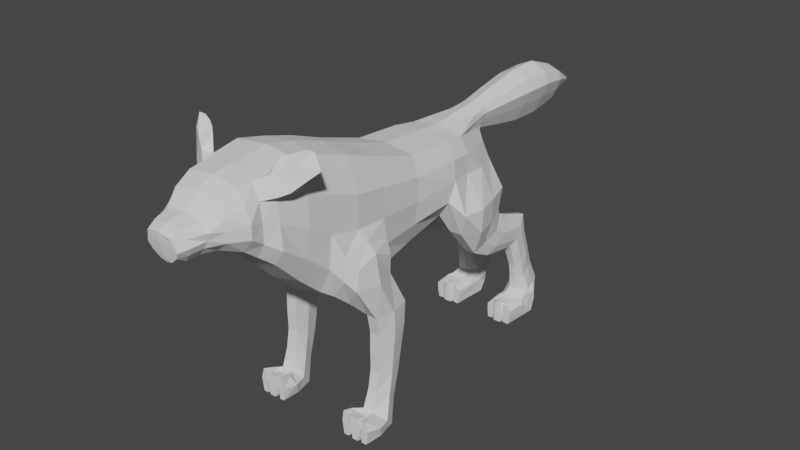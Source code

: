 # Source: 0501_AnimalBase.blend  (saved by Blender 4.2.66; exported with 4.5.12 LTS)
import bpy
from mathutils import Matrix  # noqa: F401  (used for matrix-valued properties, if any)

bpy.ops.wm.read_factory_settings(use_empty=True)
scene = bpy.context.scene
scene.name = 'Scene'

# ---- collections
col_collection = bpy.data.collections.new('Collection'); scene.collection.children.link(col_collection)

# ---- world
world_world = bpy.data.worlds.new('World'); scene.world = world_world
world_world.use_nodes = True; world_world.node_tree.nodes.clear()
_N = world_world.node_tree.nodes; _L = world_world.node_tree.links
n0 = _N.new('ShaderNodeOutputWorld'); n0.name = 'World Output'; n0.location = (300, 300)
n1 = _N.new('ShaderNodeBackground'); n1.name = 'Background'; n1.location = (10, 300)
n1.inputs[0].default_value = (0.05088, 0.05088, 0.05088, 1.0)
_L.new(n1.outputs[0], n0.inputs[0])
n0.is_active_output = True
world_world.color = (0.05088, 0.05088, 0.05088)
world_world.use_sun_shadow = False
world_world.sun_shadow_jitter_overblur = 0.0

# ---- meshes
me_cube = bpy.data.meshes.new('Cube')
me_cube.from_pydata([(0.5192, -1.0, -0.2938), (0.4849, -1.0, 0.6696), (0.5223, 1.068, -1.863), (0.5731, 1.079, 0.4842), (0.0, 1.066, -2.037), (0.0, 1.079, 0.5549), (0.0, -1.0, -0.3438), (0.0, -1.0, 0.7311), (0.558, 0.0, -1.186), (0.5923, 0.0, 0.7797), (0.0, 0.0, 0.8504), (0.0, 0.0, -1.307), (0.4808, 0.4727, -1.602), (0.5535, 0.5, 0.6666), (0.0, 0.5, 0.7373), (0.0, 0.5, -1.756), (0.5458, 1.7, -1.772), (0.5731, 1.693, 0.2489), (0.0, 1.693, -1.833), (0.0, 1.693, 0.3196), (0.4135, 3.498, -1.49), (0.562, 3.498, -0.1003), (0.0, 3.498, -1.49), (0.0, 3.498, -0.02963), (0.0, 2.595, -1.675), (0.4515, 2.595, -1.648), (0.562, 2.595, -0.03989), (0.0, 2.595, 0.0308), (0.209, 4.876, -1.229), (0.2214, 4.863, -0.4092), (0.0, 4.863, -1.229), (0.1929, 4.932, -0.3368), (0.2891, 3.933, -1.543), (0.2429, 4.369, -1.498), (0.3403, 4.369, -0.2637), (0.511, 3.933, -0.1542), (0.0, 3.933, -1.543), (0.0, 4.369, -1.498), (0.08503, 4.932, -0.5026), (0.0, 3.933, -0.05552), (0.4331, 4.863, -0.8582), (0.2881, 4.863, -0.5749), (0.6701, 2.595, -0.3958), (0.6725, 2.595, -0.8223), (0.6091, 2.595, -1.249), (0.6974, 3.383, -1.125), (0.7435, 3.498, -0.76), (0.7045, 3.498, -0.3948), (0.6644, 1.646, -1.295), (0.7278, 1.693, -0.7567), (0.7253, 1.693, -0.2185), (0.7297, 0.461, -1.135), (0.793, 0.4478, -0.5139), (0.7907, 0.5, 0.1072), (0.7287, 0.0, -0.7678), (0.792, 0.0, -0.2284), (0.7897, 0.0, 0.311), (0.0, -1.553, -0.2199), (0.2512, -1.553, -0.1927), (0.3429, -1.553, 0.3313), (0.6985, -1.0, -0.0559), (0.704, -1.0, 0.1859), (0.6124, -1.0, 0.4278), (0.555, -0.5, 0.7203), (0.0, -0.5, 0.791), (0.0, -0.5, -0.8067), (0.5912, -0.5, -0.686), (0.793, 1.031, -0.6648), (0.7907, 1.055, -0.09309), (0.3415, 4.928, -1.074), (0.0, 4.863, -0.5918), (0.0, 4.863, -0.8191), (0.0, 4.863, -1.024), (0.6612, 3.933, -0.7994), (0.6588, 3.933, -0.4274), (0.6469, 4.369, -0.8355), (0.5138, 4.369, -0.5044), (0.6995, -0.5, 0.3916), (0.7315, -0.5, -0.007876), (0.7698, -0.5, -0.4073), (0.2038, 5.002, -0.2645), (0.1239, 5.002, -0.4302), (0.1184, 5.584, -0.5436), (0.2618, 5.002, -0.119), (0.2192, 5.002, -0.009477), (0.1138, 6.166, -0.6416), (0.0, 5.002, 0.0621), (0.0, 5.002, -0.4471), (0.0, 4.932, -0.5194), (0.2529, 4.634, -0.05933), (0.0, 4.587, 0.01644), (0.2547, 4.771, -0.1718), (0.076, 7.913, -0.3491), (0.05443, 7.913, -0.3865), (0.0, 7.913, -0.3561), (0.0804, 7.913, -0.3163), (0.1068, 7.913, -0.2916), (0.0, 7.913, -0.3099), (0.0, 7.913, -0.2754), (0.0, 7.913, -0.3903), (0.1132, 6.748, -0.6537), (0.1202, 7.331, -0.5486), (0.238, 5.584, -0.2958), (0.2675, 6.166, -0.3228), (0.2712, 6.748, -0.3261), (0.227, 7.331, -0.3272), (0.2476, 7.331, 0.01333), (0.3017, 6.748, 0.1779), (0.2972, 6.166, 0.1677), (0.2611, 5.584, 0.08561), (0.3044, 7.331, -0.133), (0.3859, 6.748, -0.03862), (0.3791, 6.166, -0.04298), (0.3248, 5.584, -0.07822), (0.0, 7.331, 0.1089), (0.0, 6.748, 0.3193), (0.0, 6.166, 0.3054), (0.0, 5.584, 0.1927), (0.0, 5.584, -0.5688), (0.0, 6.166, -0.674), (0.0, 6.748, -0.687), (0.0, 7.331, -0.5711), (0.9219, 3.557, -1.386), (0.7482, 3.69, -1.837), (0.5094, 3.683, -1.837), (0.3942, 3.992, -1.837), (0.4166, 4.427, -1.837), (0.4156, 4.845, -1.807), (0.694, 4.865, -1.807), (0.8629, 4.427, -1.837), (0.8734, 4.427, -1.386), (0.9616, 3.992, -1.837), (0.9832, 3.992, -1.386), (0.7165, 4.922, -1.386), (0.718, 4.134, -2.387), (0.5212, 4.129, -2.389), (0.4262, 4.361, -2.283), (0.3564, 4.687, -2.134), (0.4439, 5.0, -1.99), (0.6058, 5.022, -1.98), (0.7926, 4.687, -2.134), (0.7568, 4.361, -2.283), (0.7617, 4.742, -2.484), (0.7859, 5.001, -2.299), (0.5945, 5.267, -2.109), (0.4588, 5.25, -2.121), (0.3798, 5.001, -2.299), (0.4279, 4.742, -2.484), (0.5274, 4.558, -2.615), (0.7021, 4.562, -2.613), (0.7291, 5.44, -2.635), (0.6796, 5.633, -2.47), (0.5908, 5.831, -2.301), (0.4827, 5.819, -2.312), (0.4706, 5.633, -2.47), (0.455, 5.44, -2.635), (0.5374, 5.303, -2.752), (0.6766, 5.306, -2.749), (0.804, 5.814, -3.803), (0.7368, 6.07, -3.813), (0.6266, 6.324, -3.823), (0.4461, 6.324, -3.823), (0.3897, 6.07, -3.813), (0.366, 5.814, -3.803), (0.5208, 5.603, -3.795), (0.6939, 5.606, -3.795), (0.7334, 5.546, -2.918), (0.73, 5.66, -3.211), (0.732, 5.729, -3.505), (0.6863, 5.952, -3.467), (0.7055, 5.848, -3.134), (0.6945, 5.733, -2.807), (0.5899, 6.161, -3.429), (0.5891, 6.048, -3.068), (0.5894, 5.918, -2.697), (0.4887, 6.161, -3.431), (0.4945, 6.048, -3.068), (0.4922, 5.918, -2.697), (0.4486, 5.546, -2.918), (0.4516, 5.66, -3.211), (0.4444, 5.729, -3.505), (0.5399, 5.571, -3.531), (0.5423, 5.522, -3.263), (0.5414, 5.414, -2.997), (0.4605, 5.952, -3.467), (0.4447, 5.848, -3.134), (0.456, 5.733, -2.807), (0.6702, 5.574, -3.531), (0.6641, 5.525, -3.261), (0.6664, 5.416, -2.996), (0.8921, 5.517, -4.017), (0.8802, 5.689, -4.163), (0.8709, 5.86, -4.308), (0.3206, 5.86, -4.308), (0.3216, 5.689, -4.163), (0.3065, 5.517, -4.017), (0.4321, 5.395, -3.913), (0.7908, 5.397, -3.916), (0.423, 6.2, -3.982), (0.2983, 5.975, -3.947), (0.5174, 5.545, -3.841), (0.6983, 5.549, -3.842), (0.8065, 5.717, -3.893), (0.3779, 5.717, -3.893), (0.8422, 5.975, -3.947), (0.7004, 6.2, -3.982), (0.6601, 5.14, -4.018), (0.6652, 5.128, -4.162), (0.6563, 5.117, -4.305), (0.523, 5.117, -4.305), (0.5233, 5.128, -4.162), (0.5159, 5.14, -4.018), (0.5542, 5.148, -3.915), (0.6445, 5.148, -3.918), (0.3528, 6.03, -4.145), (0.5026, 5.47, -3.877), (0.3385, 5.832, -4.055), (0.7166, 5.473, -3.879), (0.8092, 5.617, -3.955), (0.3812, 5.617, -3.955), (0.8246, 5.832, -4.055), (0.8144, 6.03, -4.145), (0.7582, 5.305, -4.159), (0.7031, 5.309, -4.297), (0.4508, 5.309, -4.297), (0.4169, 5.302, -4.021), (0.5352, 5.299, -3.923), (0.4356, 5.305, -4.159), (0.6736, 5.299, -3.925), (0.7691, 5.302, -4.021), (0.4277, 5.152, -3.934), (0.3513, 5.152, -4.017), (0.3512, 5.152, -4.163), (0.791, 5.152, -3.936), (0.8581, 5.152, -4.017), (0.8462, 5.152, -4.163), (0.8165, 5.152, -4.308), (0.3685, 5.152, -4.308), (0.7034, 5.152, -4.297), (0.4712, 5.152, -4.297), (0.501, 5.152, -3.923), (0.4893, 5.152, -4.159), (0.701, 5.152, -3.925), (0.7103, 5.152, -4.021), (0.7031, 5.152, -4.159), (0.4769, 5.152, -4.021), (0.6926, 0.8997, -1.936), (0.6855, 1.302, -2.015), (1.043, 0.7595, -1.15), (1.015, 0.714, -1.526), (0.7577, 1.702, -1.906), (1.043, 1.14, -1.035), (1.128, 1.146, -1.566), (0.9773, 1.556, -1.236), (0.9499, 1.575, -1.581), (0.8221, 1.163, -2.202), (0.7674, 1.501, -2.202), (0.8725, 1.874, -2.202), (1.096, 1.501, -2.202), (1.027, 1.151, -2.202), (1.008, 1.874, -2.202), (0.8228, 1.041, -3.92), (0.7008, 1.207, -4.099), (0.7695, 1.402, -4.302), (1.187, 1.207, -4.099), (1.027, 1.041, -3.92), (1.115, 1.402, -4.302), (1.095, 1.524, -2.569), (1.091, 1.483, -2.953), (1.088, 1.45, -3.336), (1.119, 1.344, -3.72), (1.037, 1.549, -3.858), (1.005, 1.7, -3.44), (1.006, 1.775, -3.009), (1.007, 1.854, -2.602), (0.8266, 1.224, -2.536), (0.8295, 1.215, -2.898), (0.8322, 1.219, -3.237), (0.8368, 1.151, -3.588), (1.016, 1.149, -3.588), (1.019, 1.214, -3.237), (1.021, 1.208, -2.899), (1.023, 1.215, -2.536), (0.8752, 1.854, -2.602), (0.8769, 1.775, -3.009), (0.8785, 1.7, -3.44), (0.8477, 1.549, -3.858), (0.7638, 1.344, -3.72), (0.7983, 1.45, -3.336), (0.7963, 1.483, -2.953), (0.7942, 1.524, -2.569), (0.9178, 1.085, -0.8498), (0.9178, 0.6036, -0.9113), (0.8724, 0.6091, -1.357), (0.5734, 0.6929, -1.753), (0.8525, 1.624, -1.04), (0.8072, 1.632, -1.464), (0.6385, 1.674, -1.797), (0.5906, 1.158, -1.875), (0.8608, 0.7101, -3.879), (0.8315, 0.7012, -4.043), (0.8859, 0.6919, -4.296), (1.053, 0.7012, -4.043), (0.9935, 0.7101, -3.879), (0.9962, 0.6919, -4.296), (0.7767, 0.9915, -4.12), (0.8568, 0.9288, -3.949), (1.106, 0.9915, -4.12), (1.043, 1.057, -4.296), (0.9999, 0.9288, -3.949), (0.8382, 1.057, -4.296), (0.6915, 0.7049, -3.84), (0.6606, 0.7049, -4.043), (0.6965, 0.7049, -4.296), (1.204, 0.7049, -4.043), (1.164, 0.7049, -4.296), (1.151, 0.7049, -3.84), (0.795, 0.7049, -3.879), (1.07, 0.7049, -4.296), (1.059, 0.7049, -3.879), (0.786, 0.7049, -4.071), (1.074, 0.7049, -4.071), (0.7861, 0.7049, -4.296), (1.191, 1.042, -4.296), (1.057, 0.8809, -4.296), (1.094, 0.8482, -4.095), (1.043, 0.83, -3.896), (1.116, 0.8845, -3.892), (1.26, 0.9559, -4.071), (0.7043, 0.8845, -3.892), (0.6202, 0.9559, -4.071), (0.7798, 0.8482, -4.095), (0.8137, 0.8809, -4.296), (0.6834, 1.042, -4.296), (0.7887, 0.83, -3.896), (0.3273, -1.307, -0.2037), (0.4394, -1.307, 0.526), (0.0, -1.307, -0.2416), (0.0, -1.307, 0.5865), (0.2023, -1.75, -0.2254), (0.2652, -1.837, 0.2899), (0.0, -1.745, -0.2521), (0.5521, -1.307, -0.02351), (0.5703, -1.307, 0.1597), (0.5397, -1.307, 0.3428), (0.0, -1.553, 0.3747), (0.3594, -1.553, -0.06332), (0.4294, -1.553, 0.06822), (0.476, -1.553, 0.1998), (0.0, -1.844, 0.3326), (0.3012, -1.771, -0.0981), (0.3648, -1.793, 0.03123), (0.315, -1.815, 0.1606), (0.1097, -1.917, -0.2139), (0.2218, -2.001, 0.2186), (0.0, -1.912, -0.2363), (0.0, -2.008, 0.2545), (0.0, -1.954, -0.1128), (0.0, -1.975, -0.008347), (0.0, -1.996, 0.09609), (0.2414, -1.937, -0.1071), (0.3025, -1.959, 0.001511), (0.2621, -1.98, 0.1101), (0.507, -0.75, 0.695), (0.0, -0.75, 0.7702), (0.0, -0.75, -0.5753), (0.6565, -0.75, -0.2316), (0.6494, -0.75, 0.08903), (0.6092, -0.75, 0.4097), (0.5051, -0.75, -0.4899), (1.258, -0.1975, 0.8468), (1.166, -0.1975, 0.8232), (1.019, -0.1975, 1.101), (1.149, -0.1975, 1.106), (0.8494, -0.3931, 0.4588), (0.9385, -0.3012, 0.5233), (1.047, -0.2388, 0.684), (1.112, -0.3288, 0.7059), (0.9517, -0.4832, 0.542), (0.8159, -0.5969, 0.4744), (0.6619, -0.3928, 0.9593), (0.7742, -0.299, 1.002), (0.8868, -0.2324, 1.047), (0.6859, -0.5993, 0.7826), (0.8353, -0.5036, 0.8572), (0.9979, -0.3826, 0.9597)], [], [(54, 55, 78, 79), (3, 68, 50, 17), (365, 369, 0, 6), (295, 291, 251, 253), (363, 364, 7, 1), (13, 14, 10, 9), (15, 12, 8, 11), (368, 62, 61, 367), (0, 60, 342, 335), (4, 2, 12, 15), (3, 5, 14, 13), (25, 24, 22, 20), (2, 4, 18, 16), (5, 3, 17, 19), (6, 0, 335, 337), (27, 26, 21, 23), (51, 52, 55, 54), (292, 293, 249, 248), (19, 17, 26, 27), (16, 18, 24, 25), (67, 68, 53, 52), (33, 37, 30, 28), (31, 38, 81, 80), (23, 21, 35, 39), (90, 89, 84, 86), (20, 22, 36, 32), (32, 36, 37, 33), (76, 75, 40, 41), (26, 42, 47, 21), (33, 28, 127, 126), (17, 50, 42, 26), (45, 20, 124, 123), (42, 43, 46, 47), (38, 88, 87, 81), (73, 46, 122, 132), (48, 16, 25, 44), (34, 76, 41, 29), (44, 25, 20, 45), (291, 292, 248, 251), (20, 32, 125, 124), (52, 53, 56, 55), (68, 3, 13, 53), (12, 51, 54, 8), (53, 13, 9, 56), (62, 1, 336, 344), (61, 62, 344, 343), (367, 61, 60, 366), (366, 60, 0, 369), (363, 1, 62, 368), (293, 294, 246, 249), (68, 67, 49, 50), (56, 9, 63, 77), (55, 56, 77, 78), (9, 10, 64, 63), (11, 8, 66, 65), (8, 54, 79, 66), (43, 44, 45, 46), (50, 49, 43, 42), (49, 48, 44, 43), (30, 72, 69, 28), (72, 71, 40, 69), (71, 70, 41, 40), (21, 47, 74, 35), (47, 46, 73, 74), (75, 73, 132, 130), (35, 74, 76, 34), (74, 73, 75, 76), (46, 45, 123, 122), (101, 121, 99, 93), (105, 101, 93, 92), (110, 105, 92, 95), (91, 31, 80, 83), (89, 91, 83, 84), (35, 34, 91, 89), (34, 29, 31, 91), (41, 70, 88, 38), (39, 35, 89, 90), (29, 41, 38, 31), (97, 95, 92, 94), (98, 96, 95, 97), (99, 94, 92, 93), (106, 110, 95, 96), (114, 106, 96, 98), (86, 84, 109, 117), (117, 109, 108, 116), (116, 108, 107, 115), (115, 107, 106, 114), (84, 83, 113, 109), (109, 113, 112, 108), (108, 112, 111, 107), (107, 111, 110, 106), (83, 80, 102, 113), (113, 102, 103, 112), (112, 103, 104, 111), (111, 104, 105, 110), (80, 81, 82, 102), (102, 82, 85, 103), (103, 85, 100, 104), (104, 100, 101, 105), (81, 87, 118, 82), (82, 118, 119, 85), (85, 119, 120, 100), (100, 120, 121, 101), (123, 124, 135, 134), (124, 125, 136, 135), (130, 129, 128, 133), (128, 129, 140, 139), (122, 123, 131, 132), (132, 131, 129, 130), (69, 40, 133, 128), (28, 69, 128, 127), (40, 75, 130, 133), (32, 33, 126, 125), (138, 139, 144, 145), (134, 135, 148, 149), (126, 127, 138, 137), (129, 131, 141, 140), (127, 128, 139, 138), (131, 123, 134, 141), (125, 126, 137, 136), (135, 136, 147, 148), (141, 134, 149, 142), (136, 137, 146, 147), (137, 138, 145, 146), (140, 141, 142, 143), (139, 140, 143, 144), (143, 142, 150, 151), (147, 146, 154, 155), (144, 143, 151, 152), (146, 145, 153, 154), (142, 149, 157, 150), (149, 148, 156, 157), (148, 147, 155, 156), (145, 144, 152, 153), (169, 168, 158, 159), (172, 169, 159, 160), (175, 172, 160, 161), (181, 180, 163, 164), (184, 175, 161, 162), (187, 181, 164, 165), (168, 187, 165, 158), (180, 184, 162, 163), (155, 154, 186, 178), (178, 186, 185, 179), (179, 185, 184, 180), (150, 157, 189, 166), (166, 189, 188, 167), (167, 188, 187, 168), (157, 156, 183, 189), (189, 183, 182, 188), (188, 182, 181, 187), (154, 153, 177, 186), (186, 177, 176, 185), (185, 176, 175, 184), (156, 155, 178, 183), (183, 178, 179, 182), (182, 179, 180, 181), (153, 152, 174, 177), (177, 174, 173, 176), (176, 173, 172, 175), (152, 151, 171, 174), (174, 171, 170, 173), (173, 170, 169, 172), (151, 150, 166, 171), (171, 166, 167, 170), (170, 167, 168, 169), (195, 219, 216, 194), (217, 215, 196, 197), (196, 215, 219, 195), (214, 221, 192, 193), (164, 163, 203, 200), (161, 160, 205, 198), (160, 159, 204, 205), (159, 158, 202, 204), (163, 162, 199, 203), (158, 165, 201, 202), (165, 164, 200, 201), (162, 161, 198, 199), (223, 222, 207, 208), (224, 223, 208, 209), (226, 225, 211, 212), (227, 224, 209, 210), (228, 226, 212, 213), (229, 228, 213, 206), (225, 227, 210, 211), (222, 229, 206, 207), (200, 203, 219, 215), (198, 205, 221, 214), (205, 204, 220, 221), (204, 202, 218, 220), (203, 199, 216, 219), (202, 201, 217, 218), (201, 200, 215, 217), (199, 198, 214, 216), (196, 195, 231, 230), (226, 196, 230, 240), (194, 193, 237, 232), (197, 196, 226, 228), (225, 226, 240, 245), (191, 190, 234, 235), (193, 192, 223, 224), (224, 227, 241, 239), (192, 221, 220, 191), (191, 220, 218, 190), (194, 216, 214, 193), (190, 218, 217, 197), (235, 234, 243, 244), (231, 232, 241, 245), (234, 233, 242, 243), (232, 237, 239, 241), (230, 231, 245, 240), (236, 235, 244, 238), (222, 223, 238, 244), (195, 194, 232, 231), (229, 222, 244, 243), (197, 228, 242, 233), (227, 225, 245, 241), (190, 197, 233, 234), (228, 229, 243, 242), (223, 192, 236, 238), (192, 191, 235, 236), (193, 224, 239, 237), (209, 208, 207, 210), (210, 207, 206, 211), (211, 206, 213, 212), (251, 252, 254, 253), (246, 247, 256, 255), (252, 251, 248, 249), (247, 250, 257, 256), (296, 295, 253, 254), (298, 297, 250, 247), (297, 296, 254, 250), (294, 298, 247, 246), (279, 278, 261, 265), (271, 270, 264, 266), (250, 254, 260, 257), (252, 249, 259, 258), (254, 252, 258, 260), (249, 246, 255, 259), (308, 307, 302, 304), (306, 305, 300, 299), (287, 286, 263, 262), (270, 279, 265, 264), (286, 271, 266, 263), (278, 287, 262, 261), (255, 256, 290, 275), (275, 290, 289, 276), (276, 289, 288, 277), (277, 288, 287, 278), (257, 260, 274, 283), (283, 274, 273, 284), (284, 273, 272, 285), (285, 272, 271, 286), (258, 259, 282, 267), (267, 282, 281, 268), (268, 281, 280, 269), (269, 280, 279, 270), (256, 257, 283, 290), (290, 283, 284, 289), (289, 284, 285, 288), (288, 285, 286, 287), (260, 258, 267, 274), (274, 267, 268, 273), (273, 268, 269, 272), (272, 269, 270, 271), (259, 255, 275, 282), (282, 275, 276, 281), (281, 276, 277, 280), (280, 277, 278, 279), (12, 2, 298, 294), (16, 48, 296, 297), (2, 16, 297, 298), (48, 49, 295, 296), (51, 12, 294, 293), (67, 52, 292, 291), (52, 51, 293, 292), (49, 67, 291, 295), (300, 302, 303, 299), (302, 300, 301, 304), (309, 306, 299, 303), (305, 310, 301, 300), (307, 309, 303, 302), (310, 308, 304, 301), (263, 266, 308, 310), (332, 331, 320, 322), (325, 324, 318, 321), (265, 261, 306, 309), (324, 323, 315, 318), (329, 330, 312, 311), (314, 316, 319, 321), (312, 313, 322, 320), (311, 312, 320, 317), (315, 314, 321, 318), (327, 326, 319, 316), (330, 333, 313, 312), (333, 332, 322, 313), (334, 329, 311, 317), (323, 328, 314, 315), (328, 327, 316, 314), (331, 334, 317, 320), (326, 325, 321, 319), (309, 307, 325, 326), (264, 265, 327, 328), (266, 264, 328, 323), (265, 309, 326, 327), (308, 266, 323, 324), (307, 308, 324, 325), (305, 306, 334, 331), (306, 261, 329, 334), (263, 310, 332, 333), (262, 263, 333, 330), (261, 262, 330, 329), (310, 305, 331, 332), (335, 342, 346, 58), (342, 343, 347, 346), (336, 338, 345, 59), (343, 344, 348, 347), (60, 61, 343, 342), (1, 7, 338, 336), (59, 345, 349, 340), (348, 59, 340, 352), (58, 346, 350, 339), (346, 347, 351, 350), (344, 336, 59, 348), (337, 335, 58, 57), (340, 349, 356, 354), (350, 351, 361, 360), (341, 339, 353, 355), (351, 352, 362, 361), (347, 348, 352, 351), (57, 58, 339, 341), (353, 360, 357, 355), (361, 362, 359, 358), (360, 361, 358, 357), (362, 354, 356, 359), (339, 350, 360, 353), (352, 340, 354, 362), (377, 376, 371, 370), (79, 366, 369, 66), (78, 367, 366, 79), (77, 368, 367, 78), (63, 64, 364, 363), (65, 66, 369, 365), (372, 373, 370, 371), (376, 382, 372, 371), (382, 385, 373, 372), (385, 377, 370, 373), (363, 368, 379, 383), (383, 379, 378, 384), (384, 378, 377, 385), (63, 363, 383, 380), (380, 383, 384, 381), (381, 384, 385, 382), (77, 63, 380, 374), (374, 380, 381, 375), (375, 381, 382, 376), (368, 77, 374, 379), (379, 374, 375, 378), (378, 375, 376, 377)])
_uv = me_cube.uv_layers.new(name='UVMap')
_uv.uv.foreach_set('vector', [0.4375, 0.625, 0.5, 0.625, 0.5, 0.6875, 0.4375, 0.6875, 0.625, 0.5, 0.5625, 0.5, 0.5625, 0.5, 0.625, 0.5, 0.25, 0.7188, 0.375, 0.7188, 0.375, 0.75, 0.25, 0.75, 0.5, 0.5, 0.5, 0.5, 0.5, 0.5, 0.5, 0.5, 0.625, 0.7188, 0.75, 0.7188, 0.75, 0.75, 0.625, 0.75, 0.625, 0.5625, 0.75, 0.5625, 0.75, 0.625, 0.625, 0.625, 0.25, 0.5625, 0.375, 0.5625, 0.375, 0.625, 0.25, 0.625, 0.5625, 0.7188, 0.5625, 0.75, 0.5, 0.75, 0.5, 0.7188, 0.375, 0.75, 0.4375, 0.75, 0.4375, 0.75, 0.375, 0.75, 0.25, 0.5, 0.375, 0.5, 0.375, 0.5625, 0.25, 0.5625, 0.625, 0.5, 0.75, 0.5, 0.75, 0.5625, 0.625, 0.5625, 0.375, 0.5, 0.25, 0.5, 0.25, 0.5, 0.375, 0.5, 0.375, 0.5, 0.25, 0.5, 0.25, 0.5, 0.375, 0.5, 0.75, 0.5, 0.625, 0.5, 0.625, 0.5, 0.75, 0.5, 0.25, 0.75, 0.375, 0.75, 0.375, 0.75, 0.25, 0.75, 0.75, 0.5, 0.625, 0.5, 0.625, 0.5, 0.75, 0.5, 0.4375, 0.5625, 0.5, 0.5625, 0.5, 0.625, 0.4375, 0.625, 0.5, 0.5625, 0.4375, 0.5625, 0.4375, 0.5625, 0.5, 0.5625, 0.75, 0.5, 0.625, 0.5, 0.625, 0.5, 0.75, 0.5, 0.375, 0.5, 0.25, 0.5, 0.25, 0.5, 0.375, 0.5, 0.5, 0.5, 0.5625, 0.5, 0.5625, 0.5625, 0.5, 0.5625, 0.375, 0.5, 0.25, 0.5, 0.25, 0.5, 0.375, 0.5, 0.625, 0.5, 0.5625, 0.5, 0.5625, 0.5, 0.625, 0.5, 0.75, 0.5, 0.625, 0.5, 0.625, 0.5, 0.75, 0.5, 0.75, 0.5, 0.625, 0.5, 0.625, 0.5, 0.75, 0.5, 0.375, 0.5, 0.25, 0.5, 0.25, 0.5, 0.375, 0.5, 0.375, 0.5, 0.25, 0.5, 0.25, 0.5, 0.375, 0.5, 0.5625, 0.5, 0.5, 0.5, 0.5, 0.5, 0.5625, 0.5, 0.625, 0.5, 0.5625, 0.5, 0.5625, 0.5, 0.625, 0.5, 0.375, 0.5, 0.375, 0.5, 0.375, 0.5, 0.375, 0.5, 0.625, 0.5, 0.5625, 0.5, 0.5625, 0.5, 0.625, 0.5, 0.4375, 0.5, 0.375, 0.5, 0.375, 0.5, 0.4072, 0.5, 0.5625, 0.5, 0.5, 0.5, 0.5, 0.5, 0.5625, 0.5, 0.5625, 0.5, 0.5625, 0.375, 0.5625, 0.375, 0.5625, 0.5, 0.5, 0.5, 0.5, 0.5, 0.5, 0.5, 0.5, 0.5, 0.4375, 0.5, 0.375, 0.5, 0.375, 0.5, 0.4375, 0.5, 0.625, 0.5, 0.5625, 0.5, 0.5625, 0.5, 0.625, 0.5, 0.4375, 0.5, 0.375, 0.5, 0.375, 0.5, 0.4375, 0.5, 0.5, 0.5, 0.5, 0.5625, 0.5, 0.5625, 0.5, 0.5, 0.375, 0.5, 0.375, 0.5, 0.375, 0.5, 0.375, 0.5, 0.5, 0.5625, 0.5625, 0.5625, 0.5625, 0.625, 0.5, 0.625, 0.5625, 0.5, 0.625, 0.5, 0.625, 0.5625, 0.5625, 0.5625, 0.375, 0.5625, 0.4375, 0.5625, 0.4375, 0.625, 0.375, 0.625, 0.5625, 0.5625, 0.625, 0.5625, 0.625, 0.625, 0.5625, 0.625, 0.5625, 0.75, 0.625, 0.75, 0.625, 0.75, 0.5625, 0.75, 0.5, 0.75, 0.5625, 0.75, 0.5625, 0.75, 0.5, 0.75, 0.5, 0.7188, 0.5, 0.75, 0.4375, 0.75, 0.4375, 0.7188, 0.4375, 0.7188, 0.4375, 0.75, 0.375, 0.75, 0.375, 0.7188, 0.625, 0.7188, 0.625, 0.75, 0.5625, 0.75, 0.5625, 0.7188, 0.4375, 0.5625, 0.375, 0.5625, 0.375, 0.5625, 0.4375, 0.5625, 0.5625, 0.5, 0.5, 0.5, 0.5, 0.5, 0.5625, 0.5, 0.5625, 0.625, 0.625, 0.625, 0.625, 0.6875, 0.5625, 0.6875, 0.5, 0.625, 0.5625, 0.625, 0.5625, 0.6875, 0.5, 0.6875, 0.625, 0.625, 0.75, 0.625, 0.75, 0.6875, 0.625, 0.6875, 0.25, 0.625, 0.375, 0.625, 0.375, 0.6875, 0.25, 0.6875, 0.375, 0.625, 0.4375, 0.625, 0.4375, 0.6875, 0.375, 0.6875, 0.5, 0.5, 0.4375, 0.5, 0.4375, 0.5, 0.5, 0.5, 0.5625, 0.5, 0.5, 0.5, 0.5, 0.5, 0.5625, 0.5, 0.5, 0.5, 0.4375, 0.5, 0.4375, 0.5, 0.5, 0.5, 0.375, 0.375, 0.4375, 0.375, 0.4449, 0.5, 0.375, 0.5, 0.4375, 0.375, 0.5, 0.375, 0.5, 0.5, 0.4449, 0.5, 0.5, 0.375, 0.5625, 0.375, 0.5625, 0.5, 0.5, 0.5, 0.625, 0.5, 0.5625, 0.5, 0.5625, 0.5, 0.625, 0.5, 0.5625, 0.5, 0.5, 0.5, 0.5, 0.5, 0.5625, 0.5, 0.5, 0.5, 0.5, 0.5, 0.5, 0.5, 0.5, 0.5, 0.625, 0.5, 0.5625, 0.5, 0.5625, 0.5, 0.625, 0.5, 0.5625, 0.5, 0.5, 0.5, 0.5, 0.5, 0.5625, 0.5, 0.5, 0.5, 0.4375, 0.5, 0.4072, 0.5, 0.5, 0.5, 0.5625, 0.5, 0.5625, 0.375, 0.5625, 0.375, 0.5625, 0.5, 0.625, 0.5, 0.5625, 0.5, 0.5625, 0.5, 0.625, 0.5, 0.625, 0.5, 0.625, 0.5, 0.625, 0.5, 0.625, 0.5, 0.625, 0.5, 0.625, 0.5, 0.625, 0.5, 0.625, 0.5, 0.625, 0.5, 0.625, 0.5, 0.625, 0.5, 0.625, 0.5, 0.625, 0.5, 0.625, 0.5, 0.625, 0.5, 0.625, 0.5, 0.625, 0.5, 0.625, 0.5, 0.625, 0.5, 0.625, 0.5, 0.5625, 0.5, 0.5625, 0.375, 0.5625, 0.375, 0.5625, 0.5, 0.75, 0.5, 0.625, 0.5, 0.625, 0.5, 0.75, 0.5, 0.625, 0.5, 0.5625, 0.5, 0.5625, 0.5, 0.625, 0.5, 0.75, 0.5, 0.625, 0.5, 0.625, 0.5, 0.75, 0.5, 0.75, 0.5, 0.625, 0.5, 0.625, 0.5, 0.75, 0.5, 0.5625, 0.375, 0.625, 0.375, 0.625, 0.5, 0.5625, 0.5, 0.625, 0.5, 0.625, 0.5, 0.625, 0.5, 0.625, 0.5, 0.75, 0.5, 0.625, 0.5, 0.625, 0.5, 0.75, 0.5, 0.75, 0.5, 0.625, 0.5, 0.625, 0.5, 0.75, 0.5, 0.75, 0.5, 0.625, 0.5, 0.625, 0.5, 0.75, 0.5, 0.75, 0.5, 0.625, 0.5, 0.625, 0.5, 0.75, 0.5, 0.75, 0.5, 0.625, 0.5, 0.625, 0.5, 0.75, 0.5, 0.625, 0.5, 0.625, 0.5, 0.625, 0.5, 0.625, 0.5, 0.625, 0.5, 0.625, 0.5, 0.625, 0.5, 0.625, 0.5, 0.625, 0.5, 0.625, 0.5, 0.625, 0.5, 0.625, 0.5, 0.625, 0.5, 0.625, 0.5, 0.625, 0.5, 0.625, 0.5, 0.625, 0.5, 0.625, 0.5, 0.625, 0.5, 0.625, 0.5, 0.625, 0.5, 0.625, 0.5, 0.625, 0.5, 0.625, 0.5, 0.625, 0.5, 0.625, 0.5, 0.625, 0.5, 0.625, 0.5, 0.625, 0.5, 0.625, 0.5, 0.625, 0.5, 0.625, 0.5, 0.625, 0.5, 0.5625, 0.5, 0.5625, 0.5, 0.625, 0.5, 0.625, 0.5, 0.5625, 0.5, 0.5625, 0.5, 0.625, 0.5, 0.625, 0.5, 0.5625, 0.5, 0.5625, 0.5, 0.625, 0.5, 0.625, 0.5, 0.5625, 0.5, 0.5625, 0.5, 0.625, 0.5, 0.5625, 0.5, 0.5625, 0.375, 0.5625, 0.375, 0.5625, 0.5, 0.5625, 0.5, 0.5625, 0.375, 0.5625, 0.375, 0.5625, 0.5, 0.5625, 0.5, 0.5625, 0.375, 0.5625, 0.375, 0.5625, 0.5, 0.5625, 0.5, 0.5625, 0.375, 0.5625, 0.375, 0.5625, 0.5, 0.4072, 0.5, 0.375, 0.5, 0.375, 0.5, 0.4072, 0.5, 0.375, 0.5, 0.375, 0.5, 0.375, 0.5, 0.375, 0.5, 0.5, 0.5, 0.4072, 0.5, 0.4072, 0.5, 0.5, 0.5, 0.4072, 0.5, 0.4072, 0.5, 0.4072, 0.5, 0.4072, 0.5, 0.5, 0.5, 0.4072, 0.5, 0.4072, 0.5, 0.5, 0.5, 0.5, 0.5, 0.4072, 0.5, 0.4072, 0.5, 0.5, 0.5, 0.4449, 0.5, 0.5, 0.5, 0.5, 0.5, 0.4072, 0.5, 0.375, 0.5, 0.4449, 0.5, 0.4072, 0.5, 0.375, 0.5, 0.5, 0.5, 0.5, 0.5, 0.5, 0.5, 0.5, 0.5, 0.375, 0.5, 0.375, 0.5, 0.375, 0.5, 0.375, 0.5, 0.375, 0.5, 0.4072, 0.5, 0.4072, 0.5, 0.375, 0.5, 0.4072, 0.5, 0.375, 0.5, 0.375, 0.5, 0.4072, 0.5, 0.375, 0.5, 0.375, 0.5, 0.375, 0.5, 0.375, 0.5, 0.4072, 0.5, 0.4072, 0.5, 0.4072, 0.5, 0.4072, 0.5, 0.375, 0.5, 0.4072, 0.5, 0.4072, 0.5, 0.375, 0.5, 0.4072, 0.5, 0.4072, 0.5, 0.4072, 0.5, 0.4072, 0.5, 0.375, 0.5, 0.375, 0.5, 0.375, 0.5, 0.375, 0.5, 0.375, 0.5, 0.375, 0.5, 0.375, 0.5, 0.375, 0.5, 0.4072, 0.5, 0.4072, 0.5, 0.4072, 0.5, 0.4072, 0.5, 0.375, 0.5, 0.375, 0.5, 0.375, 0.5, 0.375, 0.5, 0.375, 0.5, 0.375, 0.5, 0.375, 0.5, 0.375, 0.5, 0.4072, 0.5, 0.4072, 0.5, 0.4072, 0.5, 0.4072, 0.5, 0.4072, 0.5, 0.4072, 0.5, 0.4072, 0.5, 0.4072, 0.5, 0.4072, 0.5, 0.4072, 0.5, 0.4072, 0.5, 0.4072, 0.5, 0.375, 0.5, 0.375, 0.5, 0.375, 0.5, 0.375, 0.5, 0.4072, 0.5, 0.4072, 0.5, 0.4072, 0.5, 0.4072, 0.5, 0.375, 0.5, 0.375, 0.5, 0.375, 0.5, 0.375, 0.5, 0.4072, 0.5, 0.4072, 0.5, 0.4072, 0.5, 0.4072, 0.5, 0.4072, 0.5, 0.375, 0.5, 0.375, 0.5, 0.4072, 0.5, 0.375, 0.5, 0.375, 0.5, 0.375, 0.5, 0.375, 0.5, 0.375, 0.5, 0.4072, 0.5, 0.4072, 0.5, 0.375, 0.5, 0.4072, 0.5, 0.4072, 0.5, 0.4072, 0.5, 0.4072, 0.5, 0.4072, 0.5, 0.4072, 0.5, 0.4072, 0.5, 0.4072, 0.5, 0.375, 0.5, 0.4072, 0.5, 0.4072, 0.5, 0.375, 0.5, 0.375, 0.5, 0.375, 0.5, 0.375, 0.5, 0.375, 0.5, 0.375, 0.5, 0.375, 0.5, 0.375, 0.5, 0.375, 0.5, 0.4072, 0.5, 0.375, 0.5, 0.375, 0.5, 0.4072, 0.5, 0.4072, 0.5, 0.4072, 0.5, 0.4072, 0.5, 0.4072, 0.5, 0.375, 0.5, 0.375, 0.5, 0.375, 0.5, 0.375, 0.5, 0.375, 0.5, 0.375, 0.5, 0.375, 0.5, 0.375, 0.5, 0.375, 0.5, 0.375, 0.5, 0.375, 0.5, 0.375, 0.5, 0.375, 0.5, 0.375, 0.5, 0.375, 0.5, 0.375, 0.5, 0.4072, 0.5, 0.4072, 0.5, 0.4072, 0.5, 0.4072, 0.5, 0.4072, 0.5, 0.4072, 0.5, 0.4072, 0.5, 0.4072, 0.5, 0.4072, 0.5, 0.4072, 0.5, 0.4072, 0.5, 0.4072, 0.5, 0.4072, 0.5, 0.375, 0.5, 0.375, 0.5, 0.4072, 0.5, 0.4072, 0.5, 0.375, 0.5, 0.375, 0.5, 0.4072, 0.5, 0.4072, 0.5, 0.375, 0.5, 0.375, 0.5, 0.4072, 0.5, 0.375, 0.5, 0.375, 0.5, 0.375, 0.5, 0.375, 0.5, 0.375, 0.5, 0.375, 0.5, 0.375, 0.5, 0.375, 0.5, 0.375, 0.5, 0.375, 0.5, 0.375, 0.5, 0.375, 0.5, 0.375, 0.5, 0.375, 0.5, 0.375, 0.5, 0.375, 0.5, 0.375, 0.5, 0.375, 0.5, 0.375, 0.5, 0.375, 0.5, 0.375, 0.5, 0.375, 0.5, 0.375, 0.5, 0.375, 0.5, 0.375, 0.5, 0.4072, 0.5, 0.4072, 0.5, 0.375, 0.5, 0.375, 0.5, 0.4072, 0.5, 0.4072, 0.5, 0.375, 0.5, 0.375, 0.5, 0.4072, 0.5, 0.4072, 0.5, 0.375, 0.5, 0.4072, 0.5, 0.4072, 0.5, 0.4072, 0.5, 0.4072, 0.5, 0.4072, 0.5, 0.4072, 0.5, 0.4072, 0.5, 0.4072, 0.5, 0.4072, 0.5, 0.4072, 0.5, 0.4072, 0.5, 0.4072, 0.5, 0.4072, 0.5, 0.4072, 0.5, 0.4072, 0.5, 0.4072, 0.5, 0.4072, 0.5, 0.4072, 0.5, 0.4072, 0.5, 0.4072, 0.5, 0.4072, 0.5, 0.4072, 0.5, 0.4072, 0.5, 0.4072, 0.5, 0.375, 0.5, 0.375, 0.5, 0.375, 0.5, 0.375, 0.5, 0.4072, 0.5, 0.375, 0.5, 0.375, 0.5, 0.4072, 0.5, 0.375, 0.5, 0.375, 0.5, 0.375, 0.5, 0.375, 0.5, 0.375, 0.5, 0.4072, 0.5, 0.4072, 0.5, 0.375, 0.5, 0.375, 0.5, 0.375, 0.5, 0.375, 0.5, 0.375, 0.5, 0.375, 0.5, 0.4072, 0.5, 0.4072, 0.5, 0.375, 0.5, 0.4072, 0.5, 0.4072, 0.5, 0.4072, 0.5, 0.4072, 0.5, 0.4072, 0.5, 0.4072, 0.5, 0.4072, 0.5, 0.4072, 0.5, 0.375, 0.5, 0.375, 0.5, 0.375, 0.5, 0.375, 0.5, 0.4072, 0.5, 0.4072, 0.5, 0.4072, 0.5, 0.4072, 0.5, 0.4072, 0.5, 0.375, 0.5, 0.375, 0.5, 0.4072, 0.5, 0.375, 0.5, 0.375, 0.5, 0.375, 0.5, 0.375, 0.5, 0.4072, 0.5, 0.4072, 0.5, 0.4072, 0.5, 0.4072, 0.5, 0.375, 0.5, 0.4072, 0.5, 0.4072, 0.5, 0.375, 0.5, 0.375, 0.5, 0.375, 0.5, 0.375, 0.5, 0.375, 0.5, 0.375, 0.5, 0.375, 0.5, 0.375, 0.5, 0.375, 0.5, 0.4072, 0.5, 0.375, 0.5, 0.375, 0.5, 0.4072, 0.5, 0.4072, 0.5, 0.4072, 0.5, 0.4072, 0.5, 0.4072, 0.5, 0.375, 0.5, 0.375, 0.5, 0.375, 0.5, 0.375, 0.5, 0.4072, 0.5, 0.4072, 0.5, 0.4072, 0.5, 0.4072, 0.5, 0.375, 0.5, 0.375, 0.5, 0.375, 0.5, 0.375, 0.5, 0.375, 0.5, 0.4072, 0.5, 0.4072, 0.5, 0.375, 0.5, 0.4072, 0.5, 0.4072, 0.5, 0.4072, 0.5, 0.4072, 0.5, 0.4072, 0.5, 0.4072, 0.5, 0.4072, 0.5, 0.4072, 0.5, 0.375, 0.5, 0.375, 0.5, 0.375, 0.5, 0.375, 0.5, 0.4072, 0.5, 0.4072, 0.5, 0.4072, 0.5, 0.4072, 0.5, 0.4072, 0.5, 0.375, 0.5, 0.375, 0.5, 0.4072, 0.5, 0.375, 0.5, 0.375, 0.5, 0.375, 0.5, 0.375, 0.5, 0.375, 0.5, 0.375, 0.5, 0.375, 0.5, 0.375, 0.5, 0.375, 0.5, 0.375, 0.5, 0.375, 0.5, 0.375, 0.5, 0.375, 0.5, 0.375, 0.5, 0.375, 0.5, 0.375, 0.5, 0.4072, 0.5, 0.375, 0.5, 0.375, 0.5, 0.4072, 0.5, 0.375, 0.5, 0.375, 0.5, 0.375, 0.5, 0.375, 0.5, 0.4072, 0.5, 0.4072, 0.5, 0.4072, 0.5, 0.4072, 0.5, 0.375, 0.5, 0.4072, 0.5, 0.4072, 0.5, 0.375, 0.5, 0.375, 0.5, 0.375, 0.5, 0.375, 0.5, 0.375, 0.5, 0.4072, 0.5, 0.4072, 0.5, 0.4072, 0.5, 0.4072, 0.5, 0.4072, 0.5, 0.4072, 0.5, 0.4072, 0.5, 0.4072, 0.5, 0.375, 0.5, 0.375, 0.5, 0.375, 0.5, 0.375, 0.5, 0.4072, 0.5, 0.4072, 0.5, 0.4072, 0.5, 0.4072, 0.5, 0.4072, 0.5, 0.4072, 0.5, 0.4072, 0.5, 0.4072, 0.5, 0.375, 0.5, 0.375, 0.5, 0.375, 0.5, 0.375, 0.5, 0.4072, 0.5, 0.4072, 0.5, 0.4072, 0.5, 0.4072, 0.5, 0.375, 0.5, 0.375, 0.5, 0.375, 0.5, 0.375, 0.5, 0.375, 0.5, 0.375, 0.5, 0.375, 0.5, 0.375, 0.5, 0.4072, 0.5, 0.4072, 0.5, 0.4072, 0.5, 0.4072, 0.5, 0.4072, 0.5, 0.4072, 0.5, 0.4072, 0.5, 0.4072, 0.5, 0.375, 0.5, 0.375, 0.5, 0.375, 0.5, 0.375, 0.5, 0.4072, 0.5, 0.4072, 0.5, 0.4072, 0.5, 0.4072, 0.5, 0.4072, 0.5, 0.4072, 0.5, 0.4072, 0.5, 0.4072, 0.5, 0.375, 0.5, 0.375, 0.5, 0.375, 0.5, 0.375, 0.5, 0.4072, 0.5, 0.4072, 0.5, 0.4072, 0.5, 0.4072, 0.5, 0.4072, 0.5, 0.4072, 0.5, 0.4072, 0.5, 0.4072, 0.5, 0.4072, 0.5, 0.4072, 0.5, 0.4072, 0.5, 0.4072, 0.5, 0.4072, 0.5, 0.4072, 0.5, 0.4072, 0.5, 0.4072, 0.5, 0.375, 0.5, 0.375, 0.5, 0.375, 0.5, 0.375, 0.5, 0.375, 0.5, 0.4072, 0.5, 0.4072, 0.5, 0.375, 0.5, 0.375, 0.5, 0.4072, 0.5, 0.4072, 0.5, 0.375, 0.5, 0.375, 0.5, 0.4072, 0.5, 0.4072, 0.5, 0.375, 0.5, 0.5, 0.5, 0.4375, 0.5, 0.4375, 0.5, 0.5, 0.5, 0.375, 0.5625, 0.375, 0.5, 0.375, 0.5, 0.375, 0.5625, 0.4375, 0.5, 0.5, 0.5, 0.5, 0.5625, 0.4375, 0.5625, 0.375, 0.5, 0.375, 0.5, 0.375, 0.5, 0.375, 0.5, 0.4375, 0.5, 0.5, 0.5, 0.5, 0.5, 0.4375, 0.5, 0.375, 0.5, 0.375, 0.5, 0.375, 0.5, 0.375, 0.5, 0.375, 0.5, 0.4375, 0.5, 0.4375, 0.5, 0.375, 0.5, 0.375, 0.5625, 0.375, 0.5, 0.375, 0.5, 0.375, 0.5625, 0.4375, 0.5625, 0.375, 0.5625, 0.375, 0.5625, 0.4375, 0.5625, 0.4375, 0.5, 0.4375, 0.5, 0.4375, 0.5, 0.4375, 0.5, 0.375, 0.5, 0.4375, 0.5, 0.4375, 0.5, 0.375, 0.5, 0.4375, 0.5, 0.4375, 0.5625, 0.4375, 0.5625, 0.4375, 0.5, 0.4375, 0.5, 0.4375, 0.5, 0.4375, 0.5, 0.4375, 0.5, 0.4375, 0.5625, 0.375, 0.5625, 0.375, 0.5625, 0.4375, 0.5625, 0.4375, 0.5, 0.4375, 0.5, 0.4375, 0.5, 0.4375, 0.5, 0.375, 0.5625, 0.375, 0.5, 0.375, 0.5, 0.375, 0.5625, 0.375, 0.5, 0.375, 0.5, 0.375, 0.5, 0.375, 0.5, 0.4375, 0.5, 0.4375, 0.5625, 0.4375, 0.5625, 0.4375, 0.5, 0.375, 0.5, 0.4375, 0.5, 0.4375, 0.5, 0.375, 0.5, 0.375, 0.5625, 0.375, 0.5, 0.375, 0.5, 0.375, 0.5625, 0.375, 0.5625, 0.375, 0.5, 0.375, 0.5, 0.375, 0.5625, 0.375, 0.5625, 0.375, 0.5, 0.375, 0.5, 0.375, 0.5625, 0.375, 0.5625, 0.375, 0.5, 0.375, 0.5, 0.375, 0.5625, 0.375, 0.5625, 0.375, 0.5, 0.375, 0.5, 0.375, 0.5625, 0.375, 0.5, 0.4375, 0.5, 0.4375, 0.5, 0.375, 0.5, 0.375, 0.5, 0.4375, 0.5, 0.4375, 0.5, 0.375, 0.5, 0.375, 0.5, 0.4375, 0.5, 0.4375, 0.5, 0.375, 0.5, 0.375, 0.5, 0.4375, 0.5, 0.4375, 0.5, 0.375, 0.5, 0.4375, 0.5, 0.4375, 0.5625, 0.4375, 0.5625, 0.4375, 0.5, 0.4375, 0.5, 0.4375, 0.5625, 0.4375, 0.5625, 0.4375, 0.5, 0.4375, 0.5, 0.4375, 0.5625, 0.4375, 0.5625, 0.4375, 0.5, 0.4375, 0.5, 0.4375, 0.5625, 0.4375, 0.5625, 0.4375, 0.5, 0.375, 0.5, 0.375, 0.5, 0.375, 0.5, 0.375, 0.5, 0.375, 0.5, 0.375, 0.5, 0.375, 0.5, 0.375, 0.5, 0.375, 0.5, 0.375, 0.5, 0.375, 0.5, 0.375, 0.5, 0.375, 0.5, 0.375, 0.5, 0.375, 0.5, 0.375, 0.5, 0.4375, 0.5, 0.4375, 0.5, 0.4375, 0.5, 0.4375, 0.5, 0.4375, 0.5, 0.4375, 0.5, 0.4375, 0.5, 0.4375, 0.5, 0.4375, 0.5, 0.4375, 0.5, 0.4375, 0.5, 0.4375, 0.5, 0.4375, 0.5, 0.4375, 0.5, 0.4375, 0.5, 0.4375, 0.5, 0.4375, 0.5625, 0.375, 0.5625, 0.375, 0.5625, 0.4375, 0.5625, 0.4375, 0.5625, 0.375, 0.5625, 0.375, 0.5625, 0.4375, 0.5625, 0.4375, 0.5625, 0.375, 0.5625, 0.375, 0.5625, 0.4375, 0.5625, 0.4375, 0.5625, 0.375, 0.5625, 0.375, 0.5625, 0.4375, 0.5625, 0.375, 0.5625, 0.375, 0.5, 0.375, 0.5, 0.375, 0.5625, 0.375, 0.5, 0.4375, 0.5, 0.4375, 0.5, 0.375, 0.5, 0.375, 0.5, 0.375, 0.5, 0.375, 0.5, 0.375, 0.5, 0.4375, 0.5, 0.5, 0.5, 0.5, 0.5, 0.4375, 0.5, 0.4375, 0.5625, 0.375, 0.5625, 0.375, 0.5625, 0.4375, 0.5625, 0.5, 0.5, 0.5, 0.5625, 0.5, 0.5625, 0.5, 0.5, 0.5, 0.5625, 0.4375, 0.5625, 0.4375, 0.5625, 0.5, 0.5625, 0.5, 0.5, 0.5, 0.5, 0.5, 0.5, 0.5, 0.5, 0.375, 0.5, 0.4375, 0.5, 0.4375, 0.5625, 0.375, 0.5625, 0.4375, 0.5, 0.375, 0.5, 0.375, 0.5, 0.4375, 0.5, 0.4375, 0.5625, 0.375, 0.5625, 0.375, 0.5625, 0.4375, 0.5625, 0.375, 0.5, 0.375, 0.5, 0.375, 0.5, 0.375, 0.5, 0.4375, 0.5, 0.4375, 0.5625, 0.4375, 0.5625, 0.4375, 0.5, 0.375, 0.5, 0.4375, 0.5, 0.4375, 0.5, 0.375, 0.5, 0.375, 0.5, 0.4375, 0.5, 0.4375, 0.5, 0.375, 0.5, 0.375, 0.5, 0.375, 0.5, 0.375, 0.5, 0.375, 0.5, 0.4375, 0.5, 0.4375, 0.5, 0.4375, 0.5, 0.4375, 0.5, 0.4375, 0.5625, 0.375, 0.5625, 0.375, 0.5625, 0.4375, 0.5625, 0.4375, 0.5, 0.4375, 0.5, 0.4375, 0.5, 0.4375, 0.5, 0.375, 0.5625, 0.375, 0.5, 0.375, 0.5, 0.375, 0.5625, 0.4375, 0.5, 0.4375, 0.5625, 0.4375, 0.5625, 0.4375, 0.5, 0.375, 0.5, 0.375, 0.5, 0.375, 0.5, 0.375, 0.5, 0.375, 0.5625, 0.375, 0.5, 0.375, 0.5, 0.375, 0.5625, 0.4375, 0.5, 0.4375, 0.5, 0.4375, 0.5, 0.4375, 0.5, 0.4375, 0.5625, 0.4375, 0.5625, 0.4375, 0.5625, 0.4375, 0.5625, 0.375, 0.5, 0.375, 0.5, 0.375, 0.5, 0.375, 0.5, 0.375, 0.5, 0.375, 0.5, 0.375, 0.5, 0.375, 0.5, 0.375, 0.5625, 0.375, 0.5625, 0.375, 0.5625, 0.375, 0.5625, 0.4375, 0.5, 0.4375, 0.5, 0.4375, 0.5, 0.4375, 0.5, 0.4375, 0.5, 0.4375, 0.5625, 0.4375, 0.5625, 0.4375, 0.5, 0.375, 0.5, 0.375, 0.5625, 0.375, 0.5625, 0.375, 0.5, 0.4375, 0.5625, 0.4375, 0.5, 0.4375, 0.5, 0.4375, 0.5625, 0.4375, 0.5625, 0.4375, 0.5, 0.4375, 0.5, 0.4375, 0.5625, 0.4375, 0.5, 0.4375, 0.5625, 0.4375, 0.5625, 0.4375, 0.5, 0.4375, 0.5, 0.4375, 0.5, 0.4375, 0.5, 0.4375, 0.5, 0.4375, 0.5625, 0.4375, 0.5625, 0.4375, 0.5625, 0.4375, 0.5625, 0.4375, 0.5, 0.4375, 0.5, 0.4375, 0.5, 0.4375, 0.5, 0.4375, 0.5, 0.4375, 0.5, 0.4375, 0.5, 0.4375, 0.5, 0.375, 0.5, 0.375, 0.5625, 0.375, 0.5625, 0.375, 0.5, 0.375, 0.5625, 0.375, 0.5625, 0.375, 0.5625, 0.375, 0.5625, 0.375, 0.5, 0.375, 0.5, 0.375, 0.5, 0.375, 0.5, 0.375, 0.5, 0.375, 0.5, 0.375, 0.5, 0.375, 0.5, 0.375, 0.5625, 0.375, 0.5, 0.375, 0.5, 0.375, 0.5625, 0.375, 0.5, 0.375, 0.5, 0.375, 0.5, 0.375, 0.5, 0.375, 0.75, 0.4375, 0.75, 0.4375, 0.75, 0.375, 0.75, 0.4375, 0.75, 0.5, 0.75, 0.5, 0.75, 0.4375, 0.75, 0.625, 0.75, 0.75, 0.75, 0.75, 0.75, 0.625, 0.75, 0.5, 0.75, 0.5625, 0.75, 0.5625, 0.75, 0.5, 0.75, 0.4375, 0.75, 0.5, 0.75, 0.5, 0.75, 0.4375, 0.75, 0.625, 0.75, 0.75, 0.75, 0.75, 0.75, 0.625, 0.75, 0.625, 0.75, 0.75, 0.75, 0.75, 0.75, 0.625, 0.75, 0.5625, 0.75, 0.625, 0.75, 0.625, 0.75, 0.5625, 0.75, 0.375, 0.75, 0.4375, 0.75, 0.4375, 0.75, 0.375, 0.75, 0.4375, 0.75, 0.5, 0.75, 0.5, 0.75, 0.4375, 0.75, 0.5625, 0.75, 0.625, 0.75, 0.625, 0.75, 0.5625, 0.75, 0.25, 0.75, 0.375, 0.75, 0.375, 0.75, 0.25, 0.75, 0.625, 0.75, 0.75, 0.75, 0.75, 0.75, 0.625, 0.75, 0.4375, 0.75, 0.5, 0.75, 0.5, 0.75, 0.4375, 0.75, 0.25, 0.75, 0.375, 0.75, 0.375, 0.75, 0.25, 0.75, 0.5, 0.75, 0.5625, 0.75, 0.5625, 0.75, 0.5, 0.75, 0.5, 0.75, 0.5625, 0.75, 0.5625, 0.75, 0.5, 0.75, 0.25, 0.75, 0.375, 0.75, 0.375, 0.75, 0.25, 0.75, 0.375, 0.75, 0.4375, 0.75, 0.4375, 0.875, 0.375, 0.875, 0.5, 0.75, 0.5625, 0.75, 0.5625, 0.875, 0.5, 0.875, 0.4375, 0.75, 0.5, 0.75, 0.5, 0.875, 0.4375, 0.875, 0.5625, 0.75, 0.625, 0.75, 0.625, 0.875, 0.5625, 0.875, 0.375, 0.75, 0.4375, 0.75, 0.4375, 0.75, 0.375, 0.75, 0.5625, 0.75, 0.625, 0.75, 0.625, 0.75, 0.5625, 0.75, 0.5625, 0.7188, 0.5625, 0.6875, 0.5625, 0.6875, 0.5625, 0.7188, 0.4375, 0.6875, 0.4375, 0.7188, 0.375, 0.7188, 0.375, 0.6875, 0.5, 0.6875, 0.5, 0.7188, 0.4375, 0.7188, 0.4375, 0.6875, 0.5625, 0.6875, 0.5625, 0.7188, 0.5, 0.7188, 0.5, 0.6875, 0.625, 0.6875, 0.75, 0.6875, 0.75, 0.7188, 0.625, 0.7188, 0.25, 0.6875, 0.375, 0.6875, 0.375, 0.7188, 0.25, 0.7188, 0.625, 0.6875, 0.625, 0.7188, 0.5625, 0.7188, 0.5625, 0.6875, 0.5625, 0.6875, 0.625, 0.6875, 0.625, 0.6875, 0.5625, 0.6875, 0.625, 0.6875, 0.625, 0.7188, 0.625, 0.7188, 0.625, 0.6875, 0.625, 0.7188, 0.5625, 0.7188, 0.5625, 0.7188, 0.625, 0.7188, 0.625, 0.7188, 0.5625, 0.7188, 0.5625, 0.7188, 0.625, 0.7188, 0.625, 0.7188, 0.5625, 0.7188, 0.5625, 0.7188, 0.625, 0.7188, 0.625, 0.7188, 0.5625, 0.7188, 0.5625, 0.7188, 0.625, 0.7188, 0.625, 0.6875, 0.625, 0.7188, 0.625, 0.7188, 0.625, 0.6875, 0.625, 0.6875, 0.625, 0.7188, 0.625, 0.7188, 0.625, 0.6875, 0.625, 0.6875, 0.625, 0.7188, 0.625, 0.7188, 0.625, 0.6875, 0.5625, 0.6875, 0.625, 0.6875, 0.625, 0.6875, 0.5625, 0.6875, 0.5625, 0.6875, 0.625, 0.6875, 0.625, 0.6875, 0.5625, 0.6875, 0.5625, 0.6875, 0.625, 0.6875, 0.625, 0.6875, 0.5625, 0.6875, 0.5625, 0.7188, 0.5625, 0.6875, 0.5625, 0.6875, 0.5625, 0.7188, 0.5625, 0.7188, 0.5625, 0.6875, 0.5625, 0.6875, 0.5625, 0.7188, 0.5625, 0.7188, 0.5625, 0.6875, 0.5625, 0.6875, 0.5625, 0.7188])
me_cube.update()

# ---- objects
ob_empty = bpy.data.objects.new('Empty', None)
ob_cube = bpy.data.objects.new('Cube', me_cube)

# ---- transforms, parenting, visibility, modifiers, constraints
ob_empty.location = (1.958e-16, 0.0, 0.0)
ob_empty.rotation_euler = (1.571, -0.0, 1.571)
ob_empty.scale = (2.0, 2.0, 2.0)
ob_empty.empty_display_type = 'IMAGE'
ob_empty.empty_display_size = 5.0
ob_empty.empty_image_depth = 'FRONT'
ob_empty.show_empty_image_perspective = False
ob_empty.use_empty_image_alpha = True
ob_empty.empty_image_side = 'FRONT'
ob_empty.color = (1.0, 1.0, 1.0, 0.6)
ob_cube.location = (0.0, -2.953, 1.619)
_m = ob_cube.modifiers.new('Mirror', 'MIRROR')
_m.use_clip = True

# ---- collection membership
col_collection.objects.link(ob_empty)
col_collection.objects.link(ob_cube)

# ---- scene / render settings (as saved in the file)
scene.frame_start = 1; scene.frame_end = 250; scene.frame_set(1)
scene.render.engine = 'BLENDER_EEVEE_NEXT'
scene.view_settings.view_transform = 'Filmic'
bpy.context.view_layer.update()

# ---- added for rendering (the .blend has no active camera and no usable light): camera, sun
cam_auto = bpy.data.cameras.new('AutoCamera')
cam_auto.lens = 50.0
cam_auto.sensor_width = 36.0
cam_auto.clip_end = 1000.0
ob_auto_camera = bpy.data.objects.new('AutoCamera', cam_auto)
scene.collection.objects.link(ob_auto_camera)
ob_auto_camera.location = (10.7136, -12.857, 8.58973)
ob_auto_camera.rotation_euler = (1.09748, -7.21219e-08, 0.694738)
scene.camera = ob_auto_camera
light_auto_sun = bpy.data.lights.new('AutoSun', 'SUN')
light_auto_sun.energy = 3.0
light_auto_sun.angle = 0.0523599
ob_auto_sun = bpy.data.objects.new('AutoSun', light_auto_sun)
scene.collection.objects.link(ob_auto_sun)
ob_auto_sun.rotation_euler = (0.872665, 0.174533, 0.523599)
bpy.context.view_layer.update()
